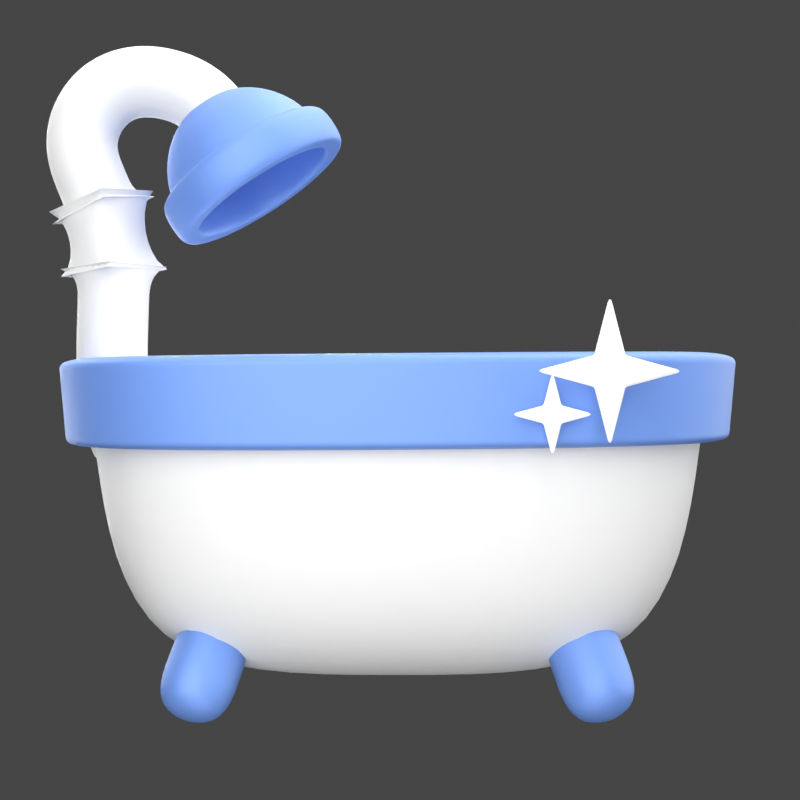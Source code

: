 # Source: 11._bath.blend  (saved by Blender 3.0.42; exported with 4.5.12 LTS)
import bpy
from mathutils import Matrix  # noqa: F401  (used for matrix-valued properties, if any)

bpy.ops.wm.read_factory_settings(use_empty=True)
scene = bpy.context.scene
scene.name = 'Scene'

# ---- collections
col_light = bpy.data.collections.new('light'); scene.collection.children.link(col_light)
col_11__bath = bpy.data.collections.new('11. bath'); scene.collection.children.link(col_11__bath)

# ---- materials (node trees are filled in below, after node groups)
mat_7__puith_003 = bpy.data.materials.new('7. puith.003')
mat_2_1_biru_muda_009 = bpy.data.materials.new('2.1 Biru muda.009')
mat_material_008 = bpy.data.materials.new('Material.008')

# ---- material node trees
mat_7__puith_003.use_nodes = True; mat_7__puith_003.node_tree.nodes.clear()
_N = mat_7__puith_003.node_tree.nodes; _L = mat_7__puith_003.node_tree.links
n0 = _N.new('ShaderNodeBsdfPrincipled'); n0.name = 'Principled BSDF'; n0.location = (10, 300)
n0.distribution = 'GGX'
n0.subsurface_method = 'RANDOM_WALK_SKIN'
n0.inputs[3].default_value = 1.45
n0.inputs[27].default_value = (0.0, 0.0, 0.0, 1.0)
n0.inputs[28].default_value = 1.0
n1 = _N.new('ShaderNodeOutputMaterial'); n1.name = 'Material Output'; n1.location = (300, 300)
_L.new(n0.outputs[0], n1.inputs[0])
n1.is_active_output = True
mat_2_1_biru_muda_009.use_nodes = True; mat_2_1_biru_muda_009.node_tree.nodes.clear()
_N = mat_2_1_biru_muda_009.node_tree.nodes; _L = mat_2_1_biru_muda_009.node_tree.links
n0 = _N.new('ShaderNodeOutputMaterial'); n0.name = 'Material Output'; n0.location = (300, 300)
n1 = _N.new('ShaderNodeBsdfPrincipled'); n1.name = 'Principled BSDF'; n1.location = (10, 300)
n1.distribution = 'GGX'
n1.subsurface_method = 'RANDOM_WALK_SKIN'
n1.inputs[0].default_value = (0.1643, 0.3135, 0.7874, 1.0)
n1.inputs[1].default_value = 0.2
n1.inputs[3].default_value = 1.45
n1.inputs[13].default_value = 0.6
n1.inputs[27].default_value = (1.0, 0.9691, 0.9691, 1.0)
_L.new(n1.outputs[0], n0.inputs[0])
n0.is_active_output = True
mat_material_008.use_nodes = True; mat_material_008.node_tree.nodes.clear()
_N = mat_material_008.node_tree.nodes; _L = mat_material_008.node_tree.links
n0 = _N.new('ShaderNodeBsdfPrincipled'); n0.name = 'Principled BSDF'; n0.location = (10, 300)
n0.distribution = 'GGX'
n0.subsurface_method = 'RANDOM_WALK_SKIN'
n0.inputs[3].default_value = 1.45
n0.inputs[27].default_value = (0.1943, 0.1943, 0.1943, 1.0)
n0.inputs[28].default_value = 1.0
n1 = _N.new('ShaderNodeOutputMaterial'); n1.name = 'Material Output'; n1.location = (300, 300)
_L.new(n0.outputs[0], n1.inputs[0])
n1.is_active_output = True

# ---- world
world_world = bpy.data.worlds.new('World'); scene.world = world_world
world_world.use_nodes = True; world_world.node_tree.nodes.clear()
_N = world_world.node_tree.nodes; _L = world_world.node_tree.links
n0 = _N.new('ShaderNodeOutputWorld'); n0.name = 'World Output'; n0.location = (300, 300)
n1 = _N.new('ShaderNodeBackground'); n1.name = 'Background'; n1.location = (10, 300)
n1.inputs[0].default_value = (0.05088, 0.05088, 0.05088, 1.0)
_L.new(n1.outputs[0], n0.inputs[0])
n0.is_active_output = True
world_world.color = (0.05088, 0.05088, 0.05088)
world_world.use_sun_shadow = False
world_world.sun_shadow_jitter_overblur = 0.0

# ---- cameras
cam_camera_030 = bpy.data.cameras.new('Camera.030')
cam_camera_030.passepartout_alpha = 1.0

# ---- lights
light_area = bpy.data.lights.new('Area', 'AREA')
light_area.transmission_factor = 0.0
light_area.energy = 785.4
light_area.shadow_soft_size = 0.75
light_area.shadow_maximum_resolution = 0.006
light_area.use_absolute_resolution = True
light_area.size = 0.75
light_area.size_y = 1.0
light_area.cycles.use_multiple_importance_sampling = False
light_area_007 = bpy.data.lights.new('Area.007', 'AREA')
light_area_007.transmission_factor = 0.0
light_area_007.energy = 392.7
light_area_007.shadow_soft_size = 1.0
light_area_007.shadow_maximum_resolution = 0.006
light_area_007.use_absolute_resolution = True
light_area_007.size = 1.0
light_area_007.size_y = 1.0
light_area_007.cycles.use_multiple_importance_sampling = False
light_area_001 = bpy.data.lights.new('Area.001', 'AREA')
light_area_001.transmission_factor = 0.0
light_area_001.energy = 981.7
light_area_001.shadow_soft_size = 0.75
light_area_001.shadow_maximum_resolution = 0.006
light_area_001.use_absolute_resolution = True
light_area_001.size = 0.75
light_area_001.size_y = 1.0
light_sun = bpy.data.lights.new('Sun', 'SUN')
light_sun.transmission_factor = 0.0
light_sun.angle = 1.745
light_sun.energy = 3.0
light_sun.shadow_soft_size = 0.125
light_area_039 = bpy.data.lights.new('Area.039', 'AREA')
light_area_039.transmission_factor = 0.0
light_area_039.energy = 157.1
light_area_039.shadow_soft_size = 2.0
light_area_039.shadow_maximum_resolution = 0.006
light_area_039.use_absolute_resolution = True
light_area_039.size = 2.0
light_area_039.size_y = 1.0

# ---- meshes
me_cube_037 = bpy.data.meshes.new('Cube.037')
me_cube_037.from_pydata([(-1.867, -1.091, -1.055), (-1.76, -0.8662, 1.011), (-1.867, 1.091, -1.055), (-1.76, 0.8663, 1.024), (1.867, -1.091, -1.055), (1.76, -0.8663, 1.031), (1.867, 1.091, -1.055), (1.76, 0.8662, 1.043), (-2.161, -1.262, 1.006), (-2.161, 1.263, 1.025), (2.161, 1.262, 1.048), (2.161, -1.263, 1.03), (-1.76, -0.8663, -0.2339), (-1.76, 0.8663, -0.2339), (1.76, 0.8663, -0.2339), (1.76, -0.8663, -0.2339), (0.0, 1.196, -1.055), (-2.792e-05, 1.384, 1.037), (0.0, -1.196, -1.055), (2.792e-05, -1.384, 1.017), (-1.881e-05, 0.9327, 1.034), (1.881e-05, -0.9327, 1.02), (0.0, 0.9328, -0.2339), (0.0, -0.9328, -0.2339), (-2.027, -1.13, 1.008), (-1.893, -0.9983, 1.01), (-1.893, 0.9984, 1.024), (-2.027, 1.13, 1.024), (1.893, 0.9983, 1.045), (2.027, 1.13, 1.047), (1.893, -0.9984, 1.03), (2.027, -1.13, 1.03), (2.185e-05, -1.083, 1.019), (2.488e-05, -1.234, 1.018), (-2.185e-05, 1.083, 1.035), (-2.488e-05, 1.234, 1.036), (-2.114, -1.235, 0.6793), (-2.114, 1.235, 0.6949), (2.114, 1.235, 0.7148), (2.114, -1.235, 0.6992), (2.349e-05, -1.354, 0.6885), (-2.349e-05, 1.354, 0.7056)], [], [(36, 8, 9, 37), (41, 17, 10, 38), (38, 10, 11, 39), (40, 19, 8, 36), (16, 6, 4, 18), (5, 7, 14, 15), (24, 27, 9, 8), (35, 29, 10, 17), (29, 31, 11, 10), (33, 24, 8, 19), (22, 13, 12, 23), (3, 1, 12, 13), (21, 5, 15, 23), (20, 3, 13, 22), (7, 20, 22, 14), (1, 21, 23, 12), (14, 22, 23, 15), (31, 33, 19, 11), (27, 35, 17, 9), (2, 16, 18, 0), (39, 11, 19, 40), (37, 9, 17, 41), (3, 20, 34, 26), (26, 34, 35, 27), (5, 21, 32, 30), (30, 32, 33, 31), (21, 1, 25, 32), (32, 25, 24, 33), (7, 5, 30, 28), (28, 30, 31, 29), (20, 7, 28, 34), (34, 28, 29, 35), (1, 3, 26, 25), (25, 26, 27, 24), (2, 37, 41, 16), (4, 39, 40, 18), (18, 40, 36, 0), (6, 38, 39, 4), (16, 41, 38, 6), (0, 36, 37, 2)])
me_cube_037.polygons.foreach_set('use_smooth', [True] * 40)
_uv = me_cube_037.uv_layers.new(name='UVMap')
_uv.uv.foreach_set('vector', [0.5853, 0.0, 0.625, 0.0, 0.625, 0.25, 0.5853, 0.25, 0.5853, 0.375, 0.625, 0.375, 0.625, 0.5, 0.5853, 0.5, 0.5853, 0.5, 0.625, 0.5, 0.625, 0.75, 0.5853, 0.75, 0.5853, 0.875, 0.625, 0.875, 0.625, 1.0, 0.5853, 1.0, 0.25, 0.5, 0.375, 0.5, 0.375, 0.75, 0.25, 0.75, 0.6427, 0.7138, 0.6427, 0.5362, 0.6427, 0.5362, 0.6427, 0.7138, 0.8691, 0.7379, 0.8691, 0.5121, 0.875, 0.5, 0.875, 0.75, 0.75, 0.5121, 0.6309, 0.5121, 0.625, 0.5, 0.75, 0.5, 0.6309, 0.5121, 0.6309, 0.7379, 0.625, 0.75, 0.625, 0.5, 0.75, 0.7379, 0.8691, 0.7379, 0.875, 0.75, 0.75, 0.75, 0.75, 0.5362, 0.8573, 0.5362, 0.8573, 0.7138, 0.75, 0.7138, 0.8573, 0.5362, 0.8573, 0.7138, 0.8573, 0.7138, 0.8573, 0.5362, 0.75, 0.7138, 0.6427, 0.7138, 0.6427, 0.7138, 0.75, 0.7138, 0.75, 0.5362, 0.8573, 0.5362, 0.8573, 0.5362, 0.75, 0.5362, 0.6427, 0.5362, 0.75, 0.5362, 0.75, 0.5362, 0.6427, 0.5362, 0.8573, 0.7138, 0.75, 0.7138, 0.75, 0.7138, 0.8573, 0.7138, 0.6427, 0.5362, 0.75, 0.5362, 0.75, 0.7138, 0.6427, 0.7138, 0.6309, 0.7379, 0.75, 0.7379, 0.75, 0.75, 0.625, 0.75, 0.8691, 0.5121, 0.75, 0.5121, 0.75, 0.5, 0.875, 0.5, 0.125, 0.5, 0.25, 0.5, 0.25, 0.75, 0.125, 0.75, 0.5853, 0.75, 0.625, 0.75, 0.625, 0.875, 0.5853, 0.875, 0.5853, 0.25, 0.625, 0.25, 0.625, 0.375, 0.5853, 0.375, 0.8573, 0.5362, 0.75, 0.5362, 0.75, 0.5241, 0.8632, 0.5241, 0.8632, 0.5241, 0.75, 0.5241, 0.75, 0.5121, 0.8691, 0.5121, 0.6427, 0.7138, 0.75, 0.7138, 0.75, 0.7259, 0.6368, 0.7259, 0.6368, 0.7259, 0.75, 0.7259, 0.75, 0.7379, 0.6309, 0.7379, 0.75, 0.7138, 0.8573, 0.7138, 0.8632, 0.7259, 0.75, 0.7259, 0.75, 0.7259, 0.8632, 0.7259, 0.8691, 0.7379, 0.75, 0.7379, 0.6427, 0.5362, 0.6427, 0.7138, 0.6368, 0.7259, 0.6368, 0.5241, 0.6368, 0.5241, 0.6368, 0.7259, 0.6309, 0.7379, 0.6309, 0.5121, 0.75, 0.5362, 0.6427, 0.5362, 0.6368, 0.5241, 0.75, 0.5241, 0.75, 0.5241, 0.6368, 0.5241, 0.6309, 0.5121, 0.75, 0.5121, 0.8573, 0.7138, 0.8573, 0.5362, 0.8632, 0.5241, 0.8632, 0.7259, 0.8632, 0.7259, 0.8632, 0.5241, 0.8691, 0.5121, 0.8691, 0.7379, 0.375, 0.25, 0.5853, 0.25, 0.5853, 0.375, 0.375, 0.375, 0.375, 0.75, 0.5853, 0.75, 0.5853, 0.875, 0.375, 0.875, 0.375, 0.875, 0.5853, 0.875, 0.5853, 1.0, 0.375, 1.0, 0.375, 0.5, 0.5853, 0.5, 0.5853, 0.75, 0.375, 0.75, 0.375, 0.375, 0.5853, 0.375, 0.5853, 0.5, 0.375, 0.5, 0.375, 0.0, 0.5853, 0.0, 0.5853, 0.25, 0.375, 0.25])
me_cube_037.materials.append(mat_7__puith_003)
me_cube_037.use_remesh_fix_poles = True
me_cube_037.use_remesh_preserve_attributes = False
me_cube_037.update()
me_plane_044 = bpy.data.meshes.new('Plane.044')
me_plane_044.from_pydata([(0.0, 0.0, 0.0), (0.6156, 6.398e-08, -0.4762)], [(0, 1)], [])
_uv = me_plane_044.uv_layers.new(name='UVMap')
_uv.uv.foreach_set('vector', [])
me_plane_044.materials.append(mat_2_1_biru_muda_009)
me_plane_044.use_remesh_fix_poles = True
me_plane_044.use_remesh_preserve_attributes = False
me_plane_044.update()
me_plane_045 = bpy.data.meshes.new('Plane.045')
me_plane_045.from_pydata([(0.316, 0.5389, 0.8699), (0.294, 0.06704, -0.1341), (0.4816, -0.2882, -0.4925), (-0.03896, 1.002, 1.122), (0.1593, 1.108, 1.723), (0.6434, 0.7049, 1.845), (0.7764, 0.4879, 1.662)], [(0, 1), (1, 2), (3, 0), (4, 3), (5, 4), (6, 5)], [])
_uv = me_plane_045.uv_layers.new(name='UVMap')
_uv.uv.foreach_set('vector', [])
me_plane_045.materials.append(mat_7__puith_003)
me_plane_045.use_remesh_fix_poles = True
me_plane_045.use_remesh_preserve_attributes = False
me_plane_045.update()
me_sphere_007 = bpy.data.meshes.new('Sphere.007')
me_sphere_007.from_pydata([(-0.007805, 0.1142, 0.8277), (-0.002116, 0.4139, 0.6676), (0.001034, 0.4867, 0.579), (0.004627, 0.5408, 0.4778), (0.008527, 0.5741, 0.3681), (0.03587, 0.1055, 0.8293), (0.07905, 0.2069, 0.7975), (0.1197, 0.3004, 0.7448), (0.1562, 0.3824, 0.6732), (0.1872, 0.4496, 0.5856), (0.2115, 0.4996, 0.4852), (0.2281, 0.5304, 0.3759), (0.0729, 0.0807, 0.8306), (0.1517, 0.1584, 0.8001), (0.2251, 0.2299, 0.7485), (0.2904, 0.2926, 0.678), (0.345, 0.3441, 0.5912), (0.3868, 0.3824, 0.4914), (0.4142, 0.4059, 0.3825), (0.09764, 0.04365, 0.8315), (0.2002, 0.08568, 0.8018), (0.2956, 0.1244, 0.751), (0.3801, 0.1584, 0.6812), (0.4504, 0.1862, 0.5949), (0.504, 0.2069, 0.4956), (0.5386, 0.2197, 0.3869), (0.1063, -4.939e-05, 0.8318), (0.2173, -4.939e-05, 0.8024), (0.3203, -4.941e-05, 0.7519), (0.4116, -4.944e-05, 0.6823), (0.4875, -4.944e-05, 0.5962), (0.5451, -4.946e-05, 0.497), (0.5823, -4.946e-05, 0.3885), (0.09764, -0.04375, 0.8315), (0.2002, -0.08578, 0.8018), (0.2956, -0.1245, 0.751), (0.3801, -0.1585, 0.6812), (0.4504, -0.1863, 0.5949), (0.504, -0.207, 0.4956), (0.5386, -0.2198, 0.3869), (0.0729, -0.0808, 0.8306), (0.1517, -0.1585, 0.8001), (0.2251, -0.23, 0.7485), (0.2904, -0.2927, 0.678), (0.345, -0.3442, 0.5912), (0.3868, -0.3825, 0.4914), (0.4142, -0.406, 0.3825), (0.03587, -0.1056, 0.8293), (0.07905, -0.207, 0.7975), (0.1197, -0.3005, 0.7448), (0.1562, -0.3825, 0.6732), (0.1872, -0.4497, 0.5856), (0.2115, -0.4997, 0.4852), (0.2281, -0.5305, 0.3759), (-0.007805, -0.1143, 0.8277), (-0.006623, -0.2241, 0.7944), (-0.004702, -0.3253, 0.7404), (-0.002117, -0.414, 0.6676), (0.001033, -0.4868, 0.579), (0.004627, -0.5409, 0.4778), (0.008527, -0.5742, 0.3681), (-0.05148, -0.1056, 0.8262), (-0.0923, -0.207, 0.7914), (-0.1291, -0.3005, 0.7359), (-0.1604, -0.3825, 0.662), (-0.1851, -0.4497, 0.5723), (-0.2022, -0.4997, 0.4705), (-0.211, -0.5305, 0.3603), (-0.08851, -0.0808, 0.8249), (-0.1649, -0.1585, 0.7888), (-0.2345, -0.23, 0.7322), (-0.2946, -0.2927, 0.6572), (-0.3429, -0.3442, 0.5667), (-0.3776, -0.3825, 0.4642), (-0.3972, -0.406, 0.3537), (-0.008205, -4.94e-05, 0.839), (-0.1132, -0.04375, 0.824), (-0.2135, -0.08578, 0.7871), (-0.305, -0.1245, 0.7297), (-0.3843, -0.1585, 0.654), (-0.4484, -0.1863, 0.563), (-0.4947, -0.207, 0.4601), (-0.5216, -0.2198, 0.3492), (-0.1219, -4.933e-05, 0.8237), (-0.2305, -4.93e-05, 0.7865), (-0.3297, -4.925e-05, 0.7288), (-0.4158, -4.928e-05, 0.6529), (-0.4854, -4.926e-05, 0.5617), (-0.5359, -4.917e-05, 0.4586), (-0.5653, -4.924e-05, 0.3477), (-0.1132, 0.04365, 0.824), (-0.2135, 0.08568, 0.7871), (-0.305, 0.1244, 0.7297), (-0.3843, 0.1584, 0.654), (-0.4484, 0.1862, 0.563), (-0.4947, 0.2069, 0.4601), (-0.5216, 0.2197, 0.3492), (-0.08851, 0.0807, 0.8249), (-0.1649, 0.1584, 0.7888), (-0.2345, 0.2299, 0.7322), (-0.2946, 0.2926, 0.6572), (-0.3429, 0.3441, 0.5667), (-0.3776, 0.3824, 0.4642), (-0.3972, 0.4059, 0.3537), (-0.05148, 0.1055, 0.8262), (-0.0923, 0.2069, 0.7914), (-0.1291, 0.3004, 0.7359), (-0.1604, 0.3824, 0.662), (-0.1851, 0.4496, 0.5723), (-0.2022, 0.4996, 0.4705), (-0.211, 0.5304, 0.3603), (-0.006622, 0.224, 0.7944), (-0.004701, 0.3252, 0.7404), (0.01498, 0.5163, 0.1018), (0.2124, 0.477, 0.1088), (0.3798, 0.365, 0.1147), (0.4917, 0.1975, 0.1187), (0.531, -4.946e-05, 0.1201), (0.4917, -0.1976, 0.1187), (0.3798, -0.3651, 0.1147), (0.2124, -0.4771, 0.1088), (0.01498, -0.5164, 0.1018), (-0.1825, -0.4771, 0.09477), (-0.3499, -0.3651, 0.08882), (-0.4617, -0.1976, 0.08485), (-0.501, -4.926e-05, 0.08345), (-0.4617, 0.1975, 0.08485), (-0.3499, 0.365, 0.08882), (-0.1825, 0.477, 0.09477), (0.24, 0.5591, 0.3763), (0.008527, 0.6051, 0.3681), (0.4362, 0.4279, 0.3833), (0.5673, 0.2315, 0.3879), (0.6133, -4.946e-05, 0.3896), (0.5673, -0.2316, 0.3879), (0.4362, -0.428, 0.3833), (0.24, -0.5592, 0.3763), (0.008527, -0.6052, 0.3681), (-0.2229, -0.5592, 0.3599), (-0.4191, -0.428, 0.3529), (-0.5502, -0.2316, 0.3482), (-0.5963, -4.923e-05, 0.3466), (-0.5502, 0.2315, 0.3482), (-0.4191, 0.4279, 0.3529), (-0.2229, 0.5591, 0.3599), (0.2464, 0.5591, 0.11), (0.01498, 0.6051, 0.1018), (0.4426, 0.4279, 0.117), (0.5737, 0.2315, 0.1216), (0.6198, -4.946e-05, 0.1233), (0.5737, -0.2316, 0.1216), (0.4426, -0.428, 0.117), (0.2464, -0.5592, 0.11), (0.01498, -0.6052, 0.1018), (-0.2165, -0.5592, 0.09356), (-0.4127, -0.428, 0.08659), (-0.5438, -0.2316, 0.08193), (-0.5898, -4.923e-05, 0.08029), (-0.5438, 0.2315, 0.08193), (-0.4127, 0.4279, 0.08659), (-0.2165, 0.5591, 0.09356), (0.2669, 0.624, 0.3773), (0.008527, 0.6754, 0.3681), (0.4859, 0.4776, 0.385), (0.6322, 0.2584, 0.3902), (0.6836, -4.946e-05, 0.3921), (0.6322, -0.2585, 0.3902), (0.4859, -0.4777, 0.385), (0.2669, -0.6241, 0.3773), (0.008527, -0.6755, 0.3681), (-0.2498, -0.6241, 0.3589), (-0.4688, -0.4777, 0.3511), (-0.6151, -0.2585, 0.3459), (-0.6665, -4.92e-05, 0.3441), (-0.6151, 0.2584, 0.3459), (-0.4688, 0.4776, 0.3511), (-0.2498, 0.624, 0.3589), (0.2733, 0.624, 0.111), (0.01498, 0.6754, 0.1018), (0.4923, 0.4776, 0.1187), (0.6386, 0.2584, 0.1239), (0.69, -4.946e-05, 0.1258), (0.6386, -0.2585, 0.1239), (0.4923, -0.4777, 0.1187), (0.2733, -0.6241, 0.111), (0.01498, -0.6755, 0.1018), (-0.2433, -0.6241, 0.09261), (-0.4623, -0.4777, 0.08482), (-0.6087, -0.2585, 0.07962), (-0.6601, -4.92e-05, 0.0778), (-0.6087, 0.2584, 0.07962), (-0.4623, 0.4776, 0.08482), (-0.2433, 0.624, 0.09261), (0.2346, 0.5304, 0.1096), (0.01498, 0.5741, 0.1018), (0.4207, 0.4059, 0.1162), (0.5451, 0.2197, 0.1206), (0.5888, -4.946e-05, 0.1222), (0.5451, -0.2198, 0.1206), (0.4207, -0.406, 0.1162), (0.2346, -0.5305, 0.1096), (0.01498, -0.5742, 0.1018), (-0.2046, -0.5305, 0.09398), (-0.3907, -0.406, 0.08737), (-0.5151, -0.2198, 0.08295), (-0.5588, -4.924e-05, 0.0814), (-0.5151, 0.2197, 0.08295), (-0.3907, 0.4059, 0.08737), (-0.2046, 0.5304, 0.09398), (0.2083, 0.477, 0.225), (0.01085, 0.5163, 0.2179), (0.3757, 0.365, 0.2309), (0.4876, 0.1975, 0.2349), (0.5269, -4.946e-05, 0.2363), (0.4876, -0.1976, 0.2349), (0.3757, -0.3651, 0.2309), (0.2083, -0.4771, 0.225), (0.01085, -0.5164, 0.2179), (-0.1866, -0.4771, 0.2109), (-0.354, -0.3651, 0.205), (-0.4659, -0.1976, 0.201), (-0.5051, -4.926e-05, 0.1996), (-0.4659, 0.1975, 0.201), (-0.354, 0.365, 0.205), (-0.1866, 0.477, 0.2109), (0.204, 0.477, 0.3461), (0.006548, 0.5163, 0.3391), (0.3714, 0.365, 0.3521), (0.4833, 0.1975, 0.356), (0.5226, -4.946e-05, 0.3574), (0.4833, -0.1976, 0.356), (0.3714, -0.3651, 0.3521), (0.204, -0.4771, 0.3461), (0.006548, -0.5164, 0.3391), (-0.1909, -0.4771, 0.3321), (-0.3583, -0.3651, 0.3261), (-0.4702, -0.1976, 0.3221), (-0.5095, -4.926e-05, 0.3208), (-0.4702, 0.1975, 0.3221), (-0.3583, 0.365, 0.3261), (-0.1909, 0.477, 0.3321), (0.1672, 0.3908, 0.3752), (0.005469, 0.423, 0.3695), (0.3044, 0.2991, 0.3801), (0.396, 0.1618, 0.3833), (0.4282, -4.946e-05, 0.3845), (0.396, -0.1619, 0.3833), (0.3044, -0.2992, 0.3801), (0.1672, -0.3909, 0.3752), (0.005469, -0.4231, 0.3695), (-0.1563, -0.3909, 0.3637), (-0.2935, -0.2992, 0.3588), (-0.3851, -0.1619, 0.3556), (-0.4173, -4.93e-05, 0.3544), (-0.3851, 0.1618, 0.3556), (-0.2935, 0.2991, 0.3588), (-0.1563, 0.3908, 0.3637), (0.2029, 0.477, 0.3765), (0.005469, 0.5163, 0.3695), (0.3703, 0.365, 0.3824), (0.4822, 0.1975, 0.3864), (0.5215, -4.946e-05, 0.3878), (0.4822, -0.1976, 0.3864), (0.3703, -0.3651, 0.3824), (0.2029, -0.4771, 0.3765), (0.005469, -0.5164, 0.3695), (-0.192, -0.4771, 0.3625), (-0.3594, -0.3651, 0.3565), (-0.4713, -0.1976, 0.3525), (-0.5105, -4.926e-05, 0.3511), (-0.4713, 0.1975, 0.3525), (-0.3594, 0.365, 0.3565), (-0.192, 0.477, 0.3625)], [], [(112, 111, 6, 7), (1, 112, 7, 8), (2, 1, 8, 9), (3, 2, 9, 10), (4, 3, 10, 11), (0, 75, 5), (111, 0, 5, 6), (5, 75, 12), (6, 5, 12, 13), (7, 6, 13, 14), (8, 7, 14, 15), (9, 8, 15, 16), (10, 9, 16, 17), (11, 10, 17, 18), (16, 15, 22, 23), (17, 16, 23, 24), (18, 17, 24, 25), (12, 75, 19), (13, 12, 19, 20), (14, 13, 20, 21), (15, 14, 21, 22), (20, 19, 26, 27), (21, 20, 27, 28), (22, 21, 28, 29), (23, 22, 29, 30), (24, 23, 30, 31), (25, 24, 31, 32), (19, 75, 26), (31, 30, 37, 38), (32, 31, 38, 39), (26, 75, 33), (27, 26, 33, 34), (28, 27, 34, 35), (29, 28, 35, 36), (30, 29, 36, 37), (35, 34, 41, 42), (36, 35, 42, 43), (37, 36, 43, 44), (38, 37, 44, 45), (39, 38, 45, 46), (33, 75, 40), (34, 33, 40, 41), (46, 45, 52, 53), (40, 75, 47), (41, 40, 47, 48), (42, 41, 48, 49), (43, 42, 49, 50), (44, 43, 50, 51), (45, 44, 51, 52), (49, 48, 55, 56), (50, 49, 56, 57), (51, 50, 57, 58), (52, 51, 58, 59), (53, 52, 59, 60), (47, 75, 54), (48, 47, 54, 55), (60, 59, 66, 67), (54, 75, 61), (55, 54, 61, 62), (56, 55, 62, 63), (57, 56, 63, 64), (58, 57, 64, 65), (59, 58, 65, 66), (64, 63, 70, 71), (65, 64, 71, 72), (66, 65, 72, 73), (67, 66, 73, 74), (61, 75, 68), (62, 61, 68, 69), (63, 62, 69, 70), (68, 75, 76), (69, 68, 76, 77), (70, 69, 77, 78), (71, 70, 78, 79), (72, 71, 79, 80), (73, 72, 80, 81), (74, 73, 81, 82), (79, 78, 85, 86), (80, 79, 86, 87), (81, 80, 87, 88), (82, 81, 88, 89), (76, 75, 83), (77, 76, 83, 84), (78, 77, 84, 85), (83, 75, 90), (84, 83, 90, 91), (85, 84, 91, 92), (86, 85, 92, 93), (87, 86, 93, 94), (88, 87, 94, 95), (89, 88, 95, 96), (94, 93, 100, 101), (95, 94, 101, 102), (96, 95, 102, 103), (90, 75, 97), (91, 90, 97, 98), (92, 91, 98, 99), (93, 92, 99, 100), (98, 97, 104, 105), (99, 98, 105, 106), (100, 99, 106, 107), (101, 100, 107, 108), (102, 101, 108, 109), (103, 102, 109, 110), (97, 75, 104), (109, 108, 2, 3), (110, 109, 3, 4), (104, 75, 0), (105, 104, 0, 111), (106, 105, 111, 112), (107, 106, 112, 1), (108, 107, 1, 2), (32, 39, 134, 133), (121, 122, 218, 217), (67, 74, 139, 138), (205, 204, 156, 157), (110, 4, 130, 144), (204, 203, 155, 156), (96, 103, 143, 142), (203, 202, 154, 155), (46, 53, 136, 135), (202, 201, 153, 154), (74, 82, 140, 139), (60, 67, 138, 137), (89, 96, 142, 141), (201, 200, 152, 153), (200, 199, 151, 152), (199, 198, 150, 151), (198, 197, 149, 150), (133, 134, 166, 165), (147, 145, 177, 179), (160, 159, 191, 192), (132, 133, 165, 164), (145, 146, 178, 177), (159, 158, 190, 191), (131, 132, 164, 163), (144, 130, 162, 176), (158, 157, 189, 190), (129, 131, 163, 161), (143, 144, 176, 175), (157, 156, 188, 189), (130, 129, 161, 162), (142, 143, 175, 174), (156, 155, 187, 188), (141, 142, 174, 173), (82, 89, 141, 140), (206, 205, 157, 158), (103, 110, 144, 143), (207, 206, 158, 159), (53, 60, 137, 136), (18, 25, 132, 131), (193, 194, 146, 145), (39, 46, 135, 134), (208, 207, 159, 160), (195, 193, 145, 147), (194, 208, 160, 146), (196, 195, 147, 148), (25, 32, 133, 132), (4, 11, 129, 130), (197, 196, 148, 149), (11, 18, 131, 129), (175, 176, 192, 191), (167, 168, 184, 183), (161, 163, 179, 177), (162, 161, 177, 178), (171, 172, 188, 187), (176, 162, 178, 192), (163, 164, 180, 179), (168, 169, 185, 184), (172, 173, 189, 188), (169, 170, 186, 185), (164, 165, 181, 180), (173, 174, 190, 189), (165, 166, 182, 181), (170, 171, 187, 186), (174, 175, 191, 190), (166, 167, 183, 182), (146, 160, 192, 178), (148, 147, 179, 180), (134, 135, 167, 166), (149, 148, 180, 181), (135, 136, 168, 167), (150, 149, 181, 182), (136, 137, 169, 168), (151, 150, 182, 183), (137, 138, 170, 169), (152, 151, 183, 184), (138, 139, 171, 170), (153, 152, 184, 185), (139, 140, 172, 171), (154, 153, 185, 186), (140, 141, 173, 172), (155, 154, 186, 187), (114, 113, 194, 193), (115, 114, 193, 195), (116, 115, 195, 196), (117, 116, 196, 197), (118, 117, 197, 198), (119, 118, 198, 199), (120, 119, 199, 200), (121, 120, 200, 201), (122, 121, 201, 202), (123, 122, 202, 203), (124, 123, 203, 204), (125, 124, 204, 205), (126, 125, 205, 206), (127, 126, 206, 207), (128, 127, 207, 208), (113, 128, 208, 194), (222, 223, 239, 238), (114, 115, 211, 209), (122, 123, 219, 218), (115, 116, 212, 211), (123, 124, 220, 219), (116, 117, 213, 212), (124, 125, 221, 220), (117, 118, 214, 213), (125, 126, 222, 221), (118, 119, 215, 214), (126, 127, 223, 222), (119, 120, 216, 215), (127, 128, 224, 223), (120, 121, 217, 216), (113, 114, 209, 210), (128, 113, 210, 224), (228, 229, 261, 260), (215, 216, 232, 231), (223, 224, 240, 239), (216, 217, 233, 232), (210, 209, 225, 226), (224, 210, 226, 240), (217, 218, 234, 233), (209, 211, 227, 225), (218, 219, 235, 234), (211, 212, 228, 227), (219, 220, 236, 235), (212, 213, 229, 228), (220, 221, 237, 236), (213, 214, 230, 229), (221, 222, 238, 237), (214, 215, 231, 230), (241, 243, 244, 245, 246, 247, 248, 249, 250, 251, 252, 253, 254, 255, 256, 242), (236, 237, 269, 268), (229, 230, 262, 261), (237, 238, 270, 269), (230, 231, 263, 262), (238, 239, 271, 270), (231, 232, 264, 263), (239, 240, 272, 271), (232, 233, 265, 264), (226, 225, 257, 258), (240, 226, 258, 272), (233, 234, 266, 265), (225, 227, 259, 257), (234, 235, 267, 266), (227, 228, 260, 259), (235, 236, 268, 267), (241, 242, 258, 257), (243, 241, 257, 259), (244, 243, 259, 260), (245, 244, 260, 261), (246, 245, 261, 262), (247, 246, 262, 263), (248, 247, 263, 264), (249, 248, 264, 265), (250, 249, 265, 266), (251, 250, 266, 267), (252, 251, 267, 268), (253, 252, 268, 269), (254, 253, 269, 270), (255, 254, 270, 271), (256, 255, 271, 272), (242, 256, 272, 258)])
me_sphere_007.polygons.foreach_set('use_smooth', [True] * 273)
_uv = me_sphere_007.uv_layers.new(name='UVMap')
_uv.uv.foreach_set('vector', [0.75, 0.8125, 0.75, 0.875, 0.6875, 0.875, 0.6875, 0.8125, 0.75, 0.75, 0.75, 0.8125, 0.6875, 0.8125, 0.6875, 0.75, 0.75, 0.6875, 0.75, 0.75, 0.6875, 0.75, 0.6875, 0.6875, 0.75, 0.625, 0.75, 0.6875, 0.6875, 0.6875, 0.6875, 0.625, 0.75, 0.5625, 0.75, 0.625, 0.6875, 0.625, 0.6875, 0.5625, 0.75, 0.9375, 0.7188, 1.0, 0.6875, 0.9375, 0.75, 0.875, 0.75, 0.9375, 0.6875, 0.9375, 0.6875, 0.875, 0.6875, 0.9375, 0.6562, 1.0, 0.625, 0.9375, 0.6875, 0.875, 0.6875, 0.9375, 0.625, 0.9375, 0.625, 0.875, 0.6875, 0.8125, 0.6875, 0.875, 0.625, 0.875, 0.625, 0.8125, 0.6875, 0.75, 0.6875, 0.8125, 0.625, 0.8125, 0.625, 0.75, 0.6875, 0.6875, 0.6875, 0.75, 0.625, 0.75, 0.625, 0.6875, 0.6875, 0.625, 0.6875, 0.6875, 0.625, 0.6875, 0.625, 0.625, 0.6875, 0.5625, 0.6875, 0.625, 0.625, 0.625, 0.625, 0.5625, 0.625, 0.6875, 0.625, 0.75, 0.5625, 0.75, 0.5625, 0.6875, 0.625, 0.625, 0.625, 0.6875, 0.5625, 0.6875, 0.5625, 0.625, 0.625, 0.5625, 0.625, 0.625, 0.5625, 0.625, 0.5625, 0.5625, 0.625, 0.9375, 0.5937, 1.0, 0.5625, 0.9375, 0.625, 0.875, 0.625, 0.9375, 0.5625, 0.9375, 0.5625, 0.875, 0.625, 0.8125, 0.625, 0.875, 0.5625, 0.875, 0.5625, 0.8125, 0.625, 0.75, 0.625, 0.8125, 0.5625, 0.8125, 0.5625, 0.75, 0.5625, 0.875, 0.5625, 0.9375, 0.5, 0.9375, 0.5, 0.875, 0.5625, 0.8125, 0.5625, 0.875, 0.5, 0.875, 0.5, 0.8125, 0.5625, 0.75, 0.5625, 0.8125, 0.5, 0.8125, 0.5, 0.75, 0.5625, 0.6875, 0.5625, 0.75, 0.5, 0.75, 0.5, 0.6875, 0.5625, 0.625, 0.5625, 0.6875, 0.5, 0.6875, 0.5, 0.625, 0.5625, 0.5625, 0.5625, 0.625, 0.5, 0.625, 0.5, 0.5625, 0.5625, 0.9375, 0.5312, 1.0, 0.5, 0.9375, 0.5, 0.625, 0.5, 0.6875, 0.4375, 0.6875, 0.4375, 0.625, 0.5, 0.5625, 0.5, 0.625, 0.4375, 0.625, 0.4375, 0.5625, 0.5, 0.9375, 0.4687, 1.0, 0.4375, 0.9375, 0.5, 0.875, 0.5, 0.9375, 0.4375, 0.9375, 0.4375, 0.875, 0.5, 0.8125, 0.5, 0.875, 0.4375, 0.875, 0.4375, 0.8125, 0.5, 0.75, 0.5, 0.8125, 0.4375, 0.8125, 0.4375, 0.75, 0.5, 0.6875, 0.5, 0.75, 0.4375, 0.75, 0.4375, 0.6875, 0.4375, 0.8125, 0.4375, 0.875, 0.375, 0.875, 0.375, 0.8125, 0.4375, 0.75, 0.4375, 0.8125, 0.375, 0.8125, 0.375, 0.75, 0.4375, 0.6875, 0.4375, 0.75, 0.375, 0.75, 0.375, 0.6875, 0.4375, 0.625, 0.4375, 0.6875, 0.375, 0.6875, 0.375, 0.625, 0.4375, 0.5625, 0.4375, 0.625, 0.375, 0.625, 0.375, 0.5625, 0.4375, 0.9375, 0.4062, 1.0, 0.375, 0.9375, 0.4375, 0.875, 0.4375, 0.9375, 0.375, 0.9375, 0.375, 0.875, 0.375, 0.5625, 0.375, 0.625, 0.3125, 0.625, 0.3125, 0.5625, 0.375, 0.9375, 0.3437, 1.0, 0.3125, 0.9375, 0.375, 0.875, 0.375, 0.9375, 0.3125, 0.9375, 0.3125, 0.875, 0.375, 0.8125, 0.375, 0.875, 0.3125, 0.875, 0.3125, 0.8125, 0.375, 0.75, 0.375, 0.8125, 0.3125, 0.8125, 0.3125, 0.75, 0.375, 0.6875, 0.375, 0.75, 0.3125, 0.75, 0.3125, 0.6875, 0.375, 0.625, 0.375, 0.6875, 0.3125, 0.6875, 0.3125, 0.625, 0.3125, 0.8125, 0.3125, 0.875, 0.25, 0.875, 0.25, 0.8125, 0.3125, 0.75, 0.3125, 0.8125, 0.25, 0.8125, 0.25, 0.75, 0.3125, 0.6875, 0.3125, 0.75, 0.25, 0.75, 0.25, 0.6875, 0.3125, 0.625, 0.3125, 0.6875, 0.25, 0.6875, 0.25, 0.625, 0.3125, 0.5625, 0.3125, 0.625, 0.25, 0.625, 0.25, 0.5625, 0.3125, 0.9375, 0.2812, 1.0, 0.25, 0.9375, 0.3125, 0.875, 0.3125, 0.9375, 0.25, 0.9375, 0.25, 0.875, 0.25, 0.5625, 0.25, 0.625, 0.1875, 0.625, 0.1875, 0.5625, 0.25, 0.9375, 0.2187, 1.0, 0.1875, 0.9375, 0.25, 0.875, 0.25, 0.9375, 0.1875, 0.9375, 0.1875, 0.875, 0.25, 0.8125, 0.25, 0.875, 0.1875, 0.875, 0.1875, 0.8125, 0.25, 0.75, 0.25, 0.8125, 0.1875, 0.8125, 0.1875, 0.75, 0.25, 0.6875, 0.25, 0.75, 0.1875, 0.75, 0.1875, 0.6875, 0.25, 0.625, 0.25, 0.6875, 0.1875, 0.6875, 0.1875, 0.625, 0.1875, 0.75, 0.1875, 0.8125, 0.125, 0.8125, 0.125, 0.75, 0.1875, 0.6875, 0.1875, 0.75, 0.125, 0.75, 0.125, 0.6875, 0.1875, 0.625, 0.1875, 0.6875, 0.125, 0.6875, 0.125, 0.625, 0.1875, 0.5625, 0.1875, 0.625, 0.125, 0.625, 0.125, 0.5625, 0.1875, 0.9375, 0.1562, 1.0, 0.125, 0.9375, 0.1875, 0.875, 0.1875, 0.9375, 0.125, 0.9375, 0.125, 0.875, 0.1875, 0.8125, 0.1875, 0.875, 0.125, 0.875, 0.125, 0.8125, 0.125, 0.9375, 0.09375, 1.0, 0.0625, 0.9375, 0.125, 0.875, 0.125, 0.9375, 0.0625, 0.9375, 0.0625, 0.875, 0.125, 0.8125, 0.125, 0.875, 0.0625, 0.875, 0.0625, 0.8125, 0.125, 0.75, 0.125, 0.8125, 0.0625, 0.8125, 0.0625, 0.75, 0.125, 0.6875, 0.125, 0.75, 0.0625, 0.75, 0.0625, 0.6875, 0.125, 0.625, 0.125, 0.6875, 0.0625, 0.6875, 0.0625, 0.625, 0.125, 0.5625, 0.125, 0.625, 0.0625, 0.625, 0.0625, 0.5625, 0.0625, 0.75, 0.0625, 0.8125, 0.0, 0.8125, 0.0, 0.75, 0.0625, 0.6875, 0.0625, 0.75, 0.0, 0.75, 0.0, 0.6875, 0.0625, 0.625, 0.0625, 0.6875, 0.0, 0.6875, 0.0, 0.625, 0.0625, 0.5625, 0.0625, 0.625, 0.0, 0.625, 0.0, 0.5625, 0.0625, 0.9375, 0.03125, 1.0, 0.0, 0.9375, 0.0625, 0.875, 0.0625, 0.9375, 0.0, 0.9375, 0.0, 0.875, 0.0625, 0.8125, 0.0625, 0.875, 0.0, 0.875, 0.0, 0.8125, 1.0, 0.9375, 0.9688, 1.0, 0.9375, 0.9375, 1.0, 0.875, 1.0, 0.9375, 0.9375, 0.9375, 0.9375, 0.875, 1.0, 0.8125, 1.0, 0.875, 0.9375, 0.875, 0.9375, 0.8125, 1.0, 0.75, 1.0, 0.8125, 0.9375, 0.8125, 0.9375, 0.75, 1.0, 0.6875, 1.0, 0.75, 0.9375, 0.75, 0.9375, 0.6875, 1.0, 0.625, 1.0, 0.6875, 0.9375, 0.6875, 0.9375, 0.625, 1.0, 0.5625, 1.0, 0.625, 0.9375, 0.625, 0.9375, 0.5625, 0.9375, 0.6875, 0.9375, 0.75, 0.875, 0.75, 0.875, 0.6875, 0.9375, 0.625, 0.9375, 0.6875, 0.875, 0.6875, 0.875, 0.625, 0.9375, 0.5625, 0.9375, 0.625, 0.875, 0.625, 0.875, 0.5625, 0.9375, 0.9375, 0.9062, 1.0, 0.875, 0.9375, 0.9375, 0.875, 0.9375, 0.9375, 0.875, 0.9375, 0.875, 0.875, 0.9375, 0.8125, 0.9375, 0.875, 0.875, 0.875, 0.875, 0.8125, 0.9375, 0.75, 0.9375, 0.8125, 0.875, 0.8125, 0.875, 0.75, 0.875, 0.875, 0.875, 0.9375, 0.8125, 0.9375, 0.8125, 0.875, 0.875, 0.8125, 0.875, 0.875, 0.8125, 0.875, 0.8125, 0.8125, 0.875, 0.75, 0.875, 0.8125, 0.8125, 0.8125, 0.8125, 0.75, 0.875, 0.6875, 0.875, 0.75, 0.8125, 0.75, 0.8125, 0.6875, 0.875, 0.625, 0.875, 0.6875, 0.8125, 0.6875, 0.8125, 0.625, 0.875, 0.5625, 0.875, 0.625, 0.8125, 0.625, 0.8125, 0.5625, 0.875, 0.9375, 0.8438, 1.0, 0.8125, 0.9375, 0.8125, 0.625, 0.8125, 0.6875, 0.75, 0.6875, 0.75, 0.625, 0.8125, 0.5625, 0.8125, 0.625, 0.75, 0.625, 0.75, 0.5625, 0.8125, 0.9375, 0.7812, 1.0, 0.75, 0.9375, 0.8125, 0.875, 0.8125, 0.9375, 0.75, 0.9375, 0.75, 0.875, 0.8125, 0.8125, 0.8125, 0.875, 0.75, 0.875, 0.75, 0.8125, 0.8125, 0.75, 0.8125, 0.8125, 0.75, 0.8125, 0.75, 0.75, 0.8125, 0.6875, 0.8125, 0.75, 0.75, 0.75, 0.75, 0.6875, 0.5, 0.5625, 0.4375, 0.5625, 0.4375, 0.5625, 0.5, 0.5625, 0.2657, 0.5625, 0.2093, 0.5625, 0.2093, 0.5625, 0.2657, 0.5625, 0.1875, 0.5625, 0.125, 0.5625, 0.125, 0.5625, 0.1875, 0.5625, 0.0, 0.5625, 0.0625, 0.5625, 0.0625, 0.5625, 0.0, 0.5625, 0.8125, 0.5625, 0.75, 0.5625, 0.75, 0.5625, 0.8125, 0.5625, 0.0625, 0.5625, 0.125, 0.5625, 0.125, 0.5625, 0.0625, 0.5625, 0.9375, 0.5625, 0.875, 0.5625, 0.875, 0.5625, 0.9375, 0.5625, 0.125, 0.5625, 0.1875, 0.5625, 0.1875, 0.5625, 0.125, 0.5625, 0.375, 0.5625, 0.3125, 0.5625, 0.3125, 0.5625, 0.375, 0.5625, 0.1875, 0.5625, 0.25, 0.5625, 0.25, 0.5625, 0.1875, 0.5625, 0.125, 0.5625, 0.0625, 0.5625, 0.0625, 0.5625, 0.125, 0.5625, 0.25, 0.5625, 0.1875, 0.5625, 0.1875, 0.5625, 0.25, 0.5625, 1.0, 0.5625, 0.9375, 0.5625, 0.9375, 0.5625, 1.0, 0.5625, 0.25, 0.5625, 0.3125, 0.5625, 0.3125, 0.5625, 0.25, 0.5625, 0.3125, 0.5625, 0.375, 0.5625, 0.375, 0.5625, 0.3125, 0.5625, 0.375, 0.5625, 0.4375, 0.5625, 0.4375, 0.5625, 0.375, 0.5625, 0.4375, 0.5625, 0.5, 0.5625, 0.5, 0.5625, 0.4375, 0.5625, 0.5, 0.5625, 0.4375, 0.5625, 0.4375, 0.5625, 0.5, 0.5625, 0.625, 0.5625, 0.6875, 0.5625, 0.6875, 0.5625, 0.625, 0.5625, 0.8125, 0.5625, 0.875, 0.5625, 0.875, 0.5625, 0.8125, 0.5625, 0.5625, 0.5625, 0.5, 0.5625, 0.5, 0.5625, 0.5625, 0.5625, 0.6875, 0.5625, 0.75, 0.5625, 0.75, 0.5625, 0.6875, 0.5625, 0.875, 0.5625, 0.9375, 0.5625, 0.9375, 0.5625, 0.875, 0.5625, 0.625, 0.5625, 0.5625, 0.5625, 0.5625, 0.5625, 0.625, 0.5625, 0.8125, 0.5625, 0.75, 0.5625, 0.75, 0.5625, 0.8125, 0.5625, 0.9375, 0.5625, 0.0, 0.5625, 0.0, 0.5625, 0.9375, 0.5625, 0.6875, 0.5625, 0.625, 0.5625, 0.625, 0.5625, 0.6875, 0.5625, 0.875, 0.5625, 0.8125, 0.5625, 0.8125, 0.5625, 0.875, 0.5625, 0.0, 0.5625, 0.0625, 0.5625, 0.0625, 0.5625, 0.0, 0.5625, 0.75, 0.5625, 0.6875, 0.5625, 0.6875, 0.5625, 0.75, 0.5625, 0.9375, 0.5625, 0.875, 0.5625, 0.875, 0.5625, 0.9375, 0.5625, 0.0625, 0.5625, 0.125, 0.5625, 0.125, 0.5625, 0.0625, 0.5625, 1.0, 0.5625, 0.9375, 0.5625, 0.9375, 0.5625, 1.0, 0.5625, 0.0625, 0.5625, 0.0, 0.5625, 0.0, 0.5625, 0.0625, 0.5625, 0.9375, 0.5625, 0.0, 0.5625, 0.0, 0.5625, 0.9375, 0.5625, 0.875, 0.5625, 0.8125, 0.5625, 0.8125, 0.5625, 0.875, 0.5625, 0.875, 0.5625, 0.9375, 0.5625, 0.9375, 0.5625, 0.875, 0.5625, 0.3125, 0.5625, 0.25, 0.5625, 0.25, 0.5625, 0.3125, 0.5625, 0.625, 0.5625, 0.5625, 0.5625, 0.5625, 0.5625, 0.625, 0.5625, 0.6875, 0.5625, 0.75, 0.5625, 0.75, 0.5625, 0.6875, 0.5625, 0.4375, 0.5625, 0.375, 0.5625, 0.375, 0.5625, 0.4375, 0.5625, 0.8125, 0.5625, 0.875, 0.5625, 0.875, 0.5625, 0.8125, 0.5625, 0.625, 0.5625, 0.6875, 0.5625, 0.6875, 0.5625, 0.625, 0.5625, 0.75, 0.5625, 0.8125, 0.5625, 0.8125, 0.5625, 0.75, 0.5625, 0.5625, 0.5625, 0.625, 0.5625, 0.625, 0.5625, 0.5625, 0.5625, 0.5625, 0.5625, 0.5, 0.5625, 0.5, 0.5625, 0.5625, 0.5625, 0.75, 0.5625, 0.6875, 0.5625, 0.6875, 0.5625, 0.75, 0.5625, 0.5, 0.5625, 0.5625, 0.5625, 0.5625, 0.5625, 0.5, 0.5625, 0.6875, 0.5625, 0.625, 0.5625, 0.625, 0.5625, 0.6875, 0.5625, 0.875, 0.5625, 0.8125, 0.5625, 0.8125, 0.5625, 0.875, 0.5625, 0.375, 0.5625, 0.3125, 0.5625, 0.3125, 0.5625, 0.375, 0.5625, 0.6875, 0.5625, 0.625, 0.5625, 0.625, 0.5625, 0.6875, 0.5625, 0.75, 0.5625, 0.6875, 0.5625, 0.6875, 0.5625, 0.75, 0.5625, 0.125, 0.5625, 0.0625, 0.5625, 0.0625, 0.5625, 0.125, 0.5625, 0.8125, 0.5625, 0.75, 0.5625, 0.75, 0.5625, 0.8125, 0.5625, 0.625, 0.5625, 0.5625, 0.5625, 0.5625, 0.5625, 0.625, 0.5625, 0.3125, 0.5625, 0.25, 0.5625, 0.25, 0.5625, 0.3125, 0.5625, 0.0625, 0.5625, 0.0, 0.5625, 0.0, 0.5625, 0.0625, 0.5625, 0.25, 0.5625, 0.1875, 0.5625, 0.1875, 0.5625, 0.25, 0.5625, 0.5625, 0.5625, 0.5, 0.5625, 0.5, 0.5625, 0.5625, 0.5625, 1.0, 0.5625, 0.9375, 0.5625, 0.9375, 0.5625, 1.0, 0.5625, 0.5, 0.5625, 0.4375, 0.5625, 0.4375, 0.5625, 0.5, 0.5625, 0.1875, 0.5625, 0.125, 0.5625, 0.125, 0.5625, 0.1875, 0.5625, 0.9375, 0.5625, 0.875, 0.5625, 0.875, 0.5625, 0.9375, 0.5625, 0.4375, 0.5625, 0.375, 0.5625, 0.375, 0.5625, 0.4375, 0.5625, 0.75, 0.5625, 0.8125, 0.5625, 0.8125, 0.5625, 0.75, 0.5625, 0.5625, 0.5625, 0.625, 0.5625, 0.625, 0.5625, 0.5625, 0.5625, 0.4375, 0.5625, 0.375, 0.5625, 0.375, 0.5625, 0.4375, 0.5625, 0.5, 0.5625, 0.5625, 0.5625, 0.5625, 0.5625, 0.5, 0.5625, 0.375, 0.5625, 0.3125, 0.5625, 0.3125, 0.5625, 0.375, 0.5625, 0.4375, 0.5625, 0.5, 0.5625, 0.5, 0.5625, 0.4375, 0.5625, 0.3125, 0.5625, 0.25, 0.5625, 0.25, 0.5625, 0.3125, 0.5625, 0.375, 0.5625, 0.4375, 0.5625, 0.4375, 0.5625, 0.375, 0.5625, 0.25, 0.5625, 0.1875, 0.5625, 0.1875, 0.5625, 0.25, 0.5625, 0.3125, 0.5625, 0.375, 0.5625, 0.375, 0.5625, 0.3125, 0.5625, 0.1875, 0.5625, 0.125, 0.5625, 0.125, 0.5625, 0.1875, 0.5625, 0.25, 0.5625, 0.3125, 0.5625, 0.3125, 0.5625, 0.25, 0.5625, 0.125, 0.5625, 0.0625, 0.5625, 0.0625, 0.5625, 0.125, 0.5625, 0.1875, 0.5625, 0.25, 0.5625, 0.25, 0.5625, 0.1875, 0.5625, 0.0625, 0.5625, 0.0, 0.5625, 0.0, 0.5625, 0.0625, 0.5625, 0.125, 0.5625, 0.1875, 0.5625, 0.1875, 0.5625, 0.125, 0.5625, 0.6718, 0.5625, 0.7282, 0.5625, 0.75, 0.5625, 0.6875, 0.5625, 0.6143, 0.5625, 0.6718, 0.5625, 0.6875, 0.5625, 0.625, 0.5625, 0.5563, 0.5625, 0.6143, 0.5625, 0.625, 0.5625, 0.5625, 0.5625, 0.498, 0.5625, 0.5563, 0.5625, 0.5625, 0.5625, 0.5, 0.5625, 0.4395, 0.5625, 0.498, 0.5625, 0.5, 0.5625, 0.4375, 0.5625, 0.3812, 0.5625, 0.4395, 0.5625, 0.4375, 0.5625, 0.375, 0.5625, 0.3232, 0.5625, 0.3812, 0.5625, 0.375, 0.5625, 0.3125, 0.5625, 0.2657, 0.5625, 0.3232, 0.5625, 0.3125, 0.5625, 0.25, 0.5625, 0.2093, 0.5625, 0.2657, 0.5625, 0.25, 0.5625, 0.1875, 0.5625, 0.155, 0.5625, 0.2093, 0.5625, 0.1875, 0.5625, 0.125, 0.5625, 0.1073, 0.5625, 0.155, 0.5625, 0.125, 0.5625, 0.0625, 0.5625, 0.1523, 0.5625, 0.1073, 0.5625, 0.0625, 0.5625, 0.0, 0.5625, 0.7852, 0.5625, 0.1523, 0.5625, 0.0, 0.5625, 0.9375, 0.5625, 0.8302, 0.5625, 0.7852, 0.5625, 0.9375, 0.5625, 0.875, 0.5625, 0.7825, 0.5625, 0.8302, 0.5625, 0.875, 0.5625, 0.8125, 0.5625, 0.7282, 0.5625, 0.7825, 0.5625, 0.8125, 0.5625, 0.75, 0.5625, 0.7852, 0.5625, 0.8302, 0.5625, 0.8302, 0.5625, 0.7852, 0.5625, 0.6718, 0.5625, 0.6143, 0.5625, 0.6143, 0.5625, 0.6718, 0.5625, 0.2093, 0.5625, 0.155, 0.5625, 0.155, 0.5625, 0.2093, 0.5625, 0.6143, 0.5625, 0.5563, 0.5625, 0.5563, 0.5625, 0.6143, 0.5625, 0.155, 0.5625, 0.1073, 0.5625, 0.1073, 0.5625, 0.155, 0.5625, 0.5563, 0.5625, 0.498, 0.5625, 0.498, 0.5625, 0.5563, 0.5625, 0.1073, 0.5625, 0.1523, 0.5625, 0.1523, 0.5625, 0.1073, 0.5625, 0.498, 0.5625, 0.4395, 0.5625, 0.4395, 0.5625, 0.498, 0.5625, 0.1523, 0.5625, 0.7852, 0.5625, 0.7852, 0.5625, 0.1523, 0.5625, 0.4395, 0.5625, 0.3812, 0.5625, 0.3812, 0.5625, 0.4395, 0.5625, 0.7852, 0.5625, 0.8302, 0.5625, 0.8302, 0.5625, 0.7852, 0.5625, 0.3812, 0.5625, 0.3232, 0.5625, 0.3232, 0.5625, 0.3812, 0.5625, 0.8302, 0.5625, 0.7825, 0.5625, 0.7825, 0.5625, 0.8302, 0.5625, 0.3232, 0.5625, 0.2657, 0.5625, 0.2657, 0.5625, 0.3232, 0.5625, 0.7282, 0.5625, 0.6718, 0.5625, 0.6718, 0.5625, 0.7282, 0.5625, 0.7825, 0.5625, 0.7282, 0.5625, 0.7282, 0.5625, 0.7825, 0.5625, 0.5563, 0.5625, 0.498, 0.5625, 0.498, 0.5625, 0.5563, 0.5625, 0.3812, 0.5625, 0.3232, 0.5625, 0.3232, 0.5625, 0.3812, 0.5625, 0.8302, 0.5625, 0.7825, 0.5625, 0.7825, 0.5625, 0.8302, 0.5625, 0.3232, 0.5625, 0.2657, 0.5625, 0.2657, 0.5625, 0.3232, 0.5625, 0.7282, 0.5625, 0.6718, 0.5625, 0.6718, 0.5625, 0.7282, 0.5625, 0.7825, 0.5625, 0.7282, 0.5625, 0.7282, 0.5625, 0.7825, 0.5625, 0.2657, 0.5625, 0.2093, 0.5625, 0.2093, 0.5625, 0.2657, 0.5625, 0.6718, 0.5625, 0.6143, 0.5625, 0.6143, 0.5625, 0.6718, 0.5625, 0.2093, 0.5625, 0.155, 0.5625, 0.155, 0.5625, 0.2093, 0.5625, 0.6143, 0.5625, 0.5563, 0.5625, 0.5563, 0.5625, 0.6143, 0.5625, 0.155, 0.5625, 0.1073, 0.5625, 0.1073, 0.5625, 0.155, 0.5625, 0.5563, 0.5625, 0.498, 0.5625, 0.498, 0.5625, 0.5563, 0.5625, 0.1073, 0.5625, 0.1523, 0.5625, 0.1523, 0.5625, 0.1073, 0.5625, 0.498, 0.5625, 0.4395, 0.5625, 0.4395, 0.5625, 0.498, 0.5625, 0.1523, 0.5625, 0.7852, 0.5625, 0.7852, 0.5625, 0.1523, 0.5625, 0.4395, 0.5625, 0.3812, 0.5625, 0.3812, 0.5625, 0.4395, 0.5625, 0.6447, 0.5625, 0.5959, 0.5625, 0.5456, 0.5625, 0.4944, 0.5625, 0.4431, 0.5625, 0.3919, 0.5625, 0.3416, 0.5625, 0.2928, 0.5625, 0.2472, 0.5625, 0.2086, 0.5625, 0.1954, 0.5625, 0.3015, 0.5625, 0.636, 0.5625, 0.7421, 0.5625, 0.7289, 0.5625, 0.6903, 0.5625, 0.1073, 0.5625, 0.1523, 0.5625, 0.1523, 0.5625, 0.1073, 0.5625, 0.498, 0.5625, 0.4395, 0.5625, 0.4395, 0.5625, 0.498, 0.5625, 0.1523, 0.5625, 0.7852, 0.5625, 0.7852, 0.5625, 0.1523, 0.5625, 0.4395, 0.5625, 0.3812, 0.5625, 0.3812, 0.5625, 0.4395, 0.5625, 0.7852, 0.5625, 0.8302, 0.5625, 0.8302, 0.5625, 0.7852, 0.5625, 0.3812, 0.5625, 0.3232, 0.5625, 0.3232, 0.5625, 0.3812, 0.5625, 0.8302, 0.5625, 0.7825, 0.5625, 0.7825, 0.5625, 0.8302, 0.5625, 0.3232, 0.5625, 0.2657, 0.5625, 0.2657, 0.5625, 0.3232, 0.5625, 0.7282, 0.5625, 0.6718, 0.5625, 0.6718, 0.5625, 0.7282, 0.5625, 0.7825, 0.5625, 0.7282, 0.5625, 0.7282, 0.5625, 0.7825, 0.5625, 0.2657, 0.5625, 0.2093, 0.5625, 0.2093, 0.5625, 0.2657, 0.5625, 0.6718, 0.5625, 0.6143, 0.5625, 0.6143, 0.5625, 0.6718, 0.5625, 0.2093, 0.5625, 0.155, 0.5625, 0.155, 0.5625, 0.2093, 0.5625, 0.6143, 0.5625, 0.5563, 0.5625, 0.5563, 0.5625, 0.6143, 0.5625, 0.155, 0.5625, 0.1073, 0.5625, 0.1073, 0.5625, 0.155, 0.5625, 0.6447, 0.5625, 0.6903, 0.5625, 0.7282, 0.5625, 0.6718, 0.5625, 0.5959, 0.5625, 0.6447, 0.5625, 0.6718, 0.5625, 0.6143, 0.5625, 0.5456, 0.5625, 0.5959, 0.5625, 0.6143, 0.5625, 0.5563, 0.5625, 0.4944, 0.5625, 0.5456, 0.5625, 0.5563, 0.5625, 0.498, 0.5625, 0.4431, 0.5625, 0.4944, 0.5625, 0.498, 0.5625, 0.4395, 0.5625, 0.3919, 0.5625, 0.4431, 0.5625, 0.4395, 0.5625, 0.3812, 0.5625, 0.3416, 0.5625, 0.3919, 0.5625, 0.3812, 0.5625, 0.3232, 0.5625, 0.2928, 0.5625, 0.3416, 0.5625, 0.3232, 0.5625, 0.2657, 0.5625, 0.2472, 0.5625, 0.2928, 0.5625, 0.2657, 0.5625, 0.2093, 0.5625, 0.2086, 0.5625, 0.2472, 0.5625, 0.2093, 0.5625, 0.155, 0.5625, 0.1954, 0.5625, 0.2086, 0.5625, 0.155, 0.5625, 0.1073, 0.5625, 0.3015, 0.5625, 0.1954, 0.5625, 0.1073, 0.5625, 0.1523, 0.5625, 0.636, 0.5625, 0.3015, 0.5625, 0.1523, 0.5625, 0.7852, 0.5625, 0.7421, 0.5625, 0.636, 0.5625, 0.7852, 0.5625, 0.8302, 0.5625, 0.7289, 0.5625, 0.7421, 0.5625, 0.8302, 0.5625, 0.7825, 0.5625, 0.6903, 0.5625, 0.7289, 0.5625, 0.7825, 0.5625, 0.7282, 0.5625])
me_sphere_007.materials.append(mat_2_1_biru_muda_009)
me_sphere_007.use_remesh_fix_poles = True
me_sphere_007.use_remesh_preserve_attributes = False
me_sphere_007.update()
me_cube_038 = bpy.data.meshes.new('Cube.038')
me_cube_038.from_pydata([(-2.336, -1.365, 1.104), (-2.336, 1.365, 1.135), (2.336, 1.365, 1.174), (2.336, -1.365, 1.143), (-3.018e-05, 1.497, 1.156), (3.018e-05, -1.497, 1.122), (-2.286, -1.335, 0.5555), (-2.286, 1.336, 0.5817), (2.286, 1.335, 0.6151), (2.286, -1.336, 0.589), (2.539e-05, -1.464, 0.571), (-2.539e-05, 1.464, 0.5996)], [], [(6, 0, 1, 7), (11, 4, 2, 8), (8, 2, 3, 9), (10, 5, 0, 6), (9, 3, 5, 10), (7, 1, 4, 11)])
me_cube_038.polygons.foreach_set('use_smooth', [True] * 6)
_uv = me_cube_038.uv_layers.new(name='UVMap')
_uv.uv.foreach_set('vector', [0.5853, 0.0, 0.625, 0.0, 0.625, 0.25, 0.5853, 0.25, 0.5853, 0.375, 0.625, 0.375, 0.625, 0.5, 0.5853, 0.5, 0.5853, 0.5, 0.625, 0.5, 0.625, 0.75, 0.5853, 0.75, 0.5853, 0.875, 0.625, 0.875, 0.625, 1.0, 0.5853, 1.0, 0.5853, 0.75, 0.625, 0.75, 0.625, 0.875, 0.5853, 0.875, 0.5853, 0.25, 0.625, 0.25, 0.625, 0.375, 0.5853, 0.375])
me_cube_038.materials.append(mat_2_1_biru_muda_009)
me_cube_038.use_remesh_fix_poles = True
me_cube_038.use_remesh_preserve_attributes = False
me_cube_038.update()
me_plane_046 = bpy.data.meshes.new('Plane.046')
me_plane_046.from_pydata([(-0.04713, -0.03371, -0.07295), (0.09242, -0.03371, -0.07295), (-0.04713, 0.1058, -0.07295), (0.09242, 0.1058, -0.07295), (-0.3117, 0.03607, -0.07295), (0.02265, -0.2983, -0.07295), (0.357, 0.03607, -0.07295), (0.02265, 0.3704, -0.07295), (0.02265, 0.03607, -0.05203), (-0.04713, -0.03371, -0.1187), (0.09242, -0.03371, -0.1187), (-0.04713, 0.1058, -0.1187), (0.09242, 0.1058, -0.1187), (-0.3117, 0.03607, -0.1187), (0.02265, -0.2983, -0.1187), (0.357, 0.03607, -0.1187), (0.02265, 0.3704, -0.1187), (0.02265, 0.03607, -0.1396), (-0.06888, -0.05547, -0.09582), (-0.416, 0.03607, -0.09582), (0.02265, 0.4747, -0.09582), (0.1142, 0.1276, -0.09582), (0.02265, -0.4025, -0.09582), (-0.06888, 0.1276, -0.09582), (0.1142, -0.05547, -0.09582), (0.4613, 0.03607, -0.09582), (-0.3163, -0.2432, -0.1756), (-0.2331, -0.2432, -0.1756), (-0.3163, -0.16, -0.1756), (-0.2331, -0.16, -0.1756), (-0.474, -0.2016, -0.1756), (-0.2747, -0.4009, -0.1756), (-0.0754, -0.2016, -0.1756), (-0.2747, -0.002306, -0.1756), (-0.2747, -0.2016, -0.1631), (-0.3163, -0.2432, -0.2029), (-0.2331, -0.2432, -0.2029), (-0.3163, -0.16, -0.2029), (-0.2331, -0.16, -0.2029), (-0.474, -0.2016, -0.2029), (-0.2747, -0.4009, -0.2029), (-0.0754, -0.2016, -0.2029), (-0.2747, -0.002306, -0.2029), (-0.2747, -0.2016, -0.2153), (-0.3293, -0.2562, -0.1892), (-0.5361, -0.2016, -0.1892), (-0.2747, 0.05983, -0.1892), (-0.2201, -0.147, -0.1892), (-0.2747, -0.463, -0.1892), (-0.3293, -0.147, -0.1892), (-0.2201, -0.2562, -0.1892), (-0.01326, -0.2016, -0.1892)], [], [(8, 7, 3, 6), (4, 2, 7, 8), (0, 4, 8, 5), (5, 8, 6, 1), (17, 15, 12, 16), (13, 17, 16, 11), (9, 14, 17, 13), (14, 10, 15, 17), (19, 18, 9, 13), (21, 20, 16, 12), (18, 22, 14, 9), (20, 23, 11, 16), (22, 24, 10, 14), (24, 25, 15, 10), (23, 19, 13, 11), (25, 21, 12, 15), (6, 3, 21, 25), (2, 4, 19, 23), (1, 6, 25, 24), (5, 1, 24, 22), (7, 2, 23, 20), (0, 5, 22, 18), (3, 7, 20, 21), (4, 0, 18, 19), (34, 33, 29, 32), (30, 28, 33, 34), (26, 30, 34, 31), (31, 34, 32, 27), (43, 41, 38, 42), (39, 43, 42, 37), (35, 40, 43, 39), (40, 36, 41, 43), (45, 44, 35, 39), (47, 46, 42, 38), (44, 48, 40, 35), (46, 49, 37, 42), (48, 50, 36, 40), (50, 51, 41, 36), (49, 45, 39, 37), (51, 47, 38, 41), (32, 29, 47, 51), (28, 30, 45, 49), (27, 32, 51, 50), (31, 27, 50, 48), (33, 28, 49, 46), (26, 31, 48, 44), (29, 33, 46, 47), (30, 26, 44, 45)])
me_plane_046.polygons.foreach_set('use_smooth', [True] * 48)
_uv = me_plane_046.uv_layers.new(name='UVMap')
_uv.uv.foreach_set('vector', [0.5, 0.5, 0.5, 1.0, 1.0, 1.0, 1.0, 0.5, 0.0, 0.5, 0.0, 1.0, 0.5, 1.0, 0.5, 0.5, 0.0, 0.0, 0.0, 0.5, 0.5, 0.5, 0.5, 0.0, 0.5, 0.0, 0.5, 0.5, 1.0, 0.5, 1.0, 0.0, 0.5, 0.5, 1.0, 0.5, 1.0, 1.0, 0.5, 1.0, 0.0, 0.5, 0.5, 0.5, 0.5, 1.0, 0.0, 1.0, 0.0, 0.0, 0.5, 0.0, 0.5, 0.5, 0.0, 0.5, 0.5, 0.0, 1.0, 0.0, 1.0, 0.5, 0.5, 0.5, 0.0, 0.5, 0.0, 0.0, 0.0, 0.0, 0.0, 0.5, 1.0, 1.0, 0.5, 1.0, 0.5, 1.0, 1.0, 1.0, 0.0, 0.0, 0.5, 0.0, 0.5, 0.0, 0.0, 0.0, 0.5, 1.0, 0.0, 1.0, 0.0, 1.0, 0.5, 1.0, 0.5, 0.0, 1.0, 0.0, 1.0, 0.0, 0.5, 0.0, 1.0, 0.0, 1.0, 0.5, 1.0, 0.5, 1.0, 0.0, 0.0, 1.0, 0.0, 0.5, 0.0, 0.5, 0.0, 1.0, 1.0, 0.5, 1.0, 1.0, 1.0, 1.0, 1.0, 0.5, 1.0, 0.5, 1.0, 1.0, 1.0, 1.0, 1.0, 0.5, 0.0, 1.0, 0.0, 0.5, 0.0, 0.5, 0.0, 1.0, 1.0, 0.0, 1.0, 0.5, 1.0, 0.5, 1.0, 0.0, 0.5, 0.0, 1.0, 0.0, 1.0, 0.0, 0.5, 0.0, 0.5, 1.0, 0.0, 1.0, 0.0, 1.0, 0.5, 1.0, 0.0, 0.0, 0.5, 0.0, 0.5, 0.0, 0.0, 0.0, 1.0, 1.0, 0.5, 1.0, 0.5, 1.0, 1.0, 1.0, 0.0, 0.5, 0.0, 0.0, 0.0, 0.0, 0.0, 0.5, 0.5, 0.5, 0.5, 1.0, 1.0, 1.0, 1.0, 0.5, 0.0, 0.5, 0.0, 1.0, 0.5, 1.0, 0.5, 0.5, 0.0, 0.0, 0.0, 0.5, 0.5, 0.5, 0.5, 0.0, 0.5, 0.0, 0.5, 0.5, 1.0, 0.5, 1.0, 0.0, 0.5, 0.5, 1.0, 0.5, 1.0, 1.0, 0.5, 1.0, 0.0, 0.5, 0.5, 0.5, 0.5, 1.0, 0.0, 1.0, 0.0, 0.0, 0.5, 0.0, 0.5, 0.5, 0.0, 0.5, 0.5, 0.0, 1.0, 0.0, 1.0, 0.5, 0.5, 0.5, 0.0, 0.5, 0.0, 0.0, 0.0, 0.0, 0.0, 0.5, 1.0, 1.0, 0.5, 1.0, 0.5, 1.0, 1.0, 1.0, 0.0, 0.0, 0.5, 0.0, 0.5, 0.0, 0.0, 0.0, 0.5, 1.0, 0.0, 1.0, 0.0, 1.0, 0.5, 1.0, 0.5, 0.0, 1.0, 0.0, 1.0, 0.0, 0.5, 0.0, 1.0, 0.0, 1.0, 0.5, 1.0, 0.5, 1.0, 0.0, 0.0, 1.0, 0.0, 0.5, 0.0, 0.5, 0.0, 1.0, 1.0, 0.5, 1.0, 1.0, 1.0, 1.0, 1.0, 0.5, 1.0, 0.5, 1.0, 1.0, 1.0, 1.0, 1.0, 0.5, 0.0, 1.0, 0.0, 0.5, 0.0, 0.5, 0.0, 1.0, 1.0, 0.0, 1.0, 0.5, 1.0, 0.5, 1.0, 0.0, 0.5, 0.0, 1.0, 0.0, 1.0, 0.0, 0.5, 0.0, 0.5, 1.0, 0.0, 1.0, 0.0, 1.0, 0.5, 1.0, 0.0, 0.0, 0.5, 0.0, 0.5, 0.0, 0.0, 0.0, 1.0, 1.0, 0.5, 1.0, 0.5, 1.0, 1.0, 1.0, 0.0, 0.5, 0.0, 0.0, 0.0, 0.0, 0.0, 0.5])
me_plane_046.materials.append(mat_material_008)
me_plane_046.use_remesh_fix_poles = True
me_plane_046.use_remesh_preserve_attributes = False
me_plane_046.update()

# ---- objects
ob_area = bpy.data.objects.new('Area', light_area)
ob_area_001 = bpy.data.objects.new('Area.001', light_area_007)
ob_area_002 = bpy.data.objects.new('Area.002', light_area_001)
ob_empty = bpy.data.objects.new('Empty', None)
ob_sun = bpy.data.objects.new('Sun', light_sun)
ob_cube_009 = bpy.data.objects.new('Cube.009', me_cube_037)
ob_plane_012 = bpy.data.objects.new('Plane.012', me_plane_044)
ob_plane_013 = bpy.data.objects.new('Plane.013', me_plane_045)
ob_sphere_002 = bpy.data.objects.new('Sphere.002', me_sphere_007)
ob_cube_010 = bpy.data.objects.new('Cube.010', me_cube_038)
ob_plane_045 = bpy.data.objects.new('Plane.045', me_plane_046)
ob_camera_017 = bpy.data.objects.new('Camera.017', cam_camera_030)
ob_area_003 = bpy.data.objects.new('Area.003', light_area_039)

# ---- transforms, parenting, visibility, modifiers, constraints
ob_area.location = (1.258, 8.281, 4.672)
ob_area.rotation_euler = (-1.279, -2.127e-16, 1.583e-16)
ob_area.scale = (15.02, 15.02, 15.02)
ob_area_001.location = (-0.1103, 0.4917, 9.164)
ob_area_001.scale = (9.849, 9.849, 9.849)
ob_area_002.location = (-7.702, -4.97, 4.718)
ob_area_002.rotation_euler = (1.287, 0.05892, -1.016)
ob_area_002.scale = (15.02, 15.02, 15.02)
ob_empty.location = (0.0, 0.0, 2.482)
ob_empty.scale = (2.843, 2.843, 2.843)
ob_empty.empty_display_type = 'CUBE'
ob_sun.location = (5.741, -4.734, 4.249)
ob_sun.rotation_euler = (0.9606, 1.82e-16, 1.072)
ob_cube_009.location = (-0.0111, 0.0111, 1.425)
ob_cube_009.rotation_euler = (0.0, -0.0, -0.7854)
_m = ob_cube_009.modifiers.new('Subdivision', 'SUBSURF')
_m.levels = 3
_m.render_levels = 3
ob_plane_012.location = (1.108, -0.4203, 0.9426)
ob_plane_012.rotation_euler = (0.5238, 0.3829, -0.1141)
_m = ob_plane_012.modifiers.new('Skin', 'SKIN')
_m.use_smooth_shade = True
_m = ob_plane_012.modifiers.new('Subdivision', 'SUBSURF')
_m.levels = 3
_m.render_levels = 3
_m = ob_plane_012.modifiers.new('Mirror', 'MIRROR')
_m.use_axis = (True, True, False)
_m.mirror_object = ob_cube_009
ob_plane_013.location = (-1.738, 1.305, 2.489)
ob_plane_013.rotation_euler = (0.5253, 0.08006, -0.07348)
_m = ob_plane_013.modifiers.new('Subdivision.001', 'SUBSURF')
_m = ob_plane_013.modifiers.new('Skin', 'SKIN')
_m.use_smooth_shade = True
_m = ob_plane_013.modifiers.new('Subdivision', 'SUBSURF')
_m.levels = 3
_m.render_levels = 3
ob_sphere_002.location = (-0.6261, 0.6261, 3.58)
ob_sphere_002.rotation_euler = (2.254e-08, -0.5427, -0.7854)
_m = ob_sphere_002.modifiers.new('Subdivision', 'SUBSURF')
_m.levels = 3
_m.render_levels = 3
ob_cube_010.location = (-0.0111, 0.0111, 1.405)
ob_cube_010.rotation_euler = (0.0, -0.0, -0.7854)
_m = ob_cube_010.modifiers.new('Subdivision', 'SUBSURF')
_m.levels = 3
_m.render_levels = 3
_m = ob_cube_010.modifiers.new('Solidify', 'SOLIDIFY')
_m.thickness = 0.29
_m = ob_cube_010.modifiers.new('Subdivision.001', 'SUBSURF')
_m.levels = 3
_m.render_levels = 3
ob_plane_045.location = (-0.3342, -1.94, 2.389)
ob_plane_045.rotation_euler = (1.571, -0.0, -0.6771)
_m = ob_plane_045.modifiers.new('Bevel', 'BEVEL')
_m.width = 0.05
_m.width_pct = 0.05
_m.segments = 3
ob_camera_017.location = (-5.364, -5.364, 2.266)
ob_camera_017.rotation_euler = (1.571, 2.22e-16, -0.7854)
ob_area_003.location = (-4.114, -3.71, -2.999)
ob_area_003.rotation_euler = (2.418, -0.6632, -1.428)
ob_area_003.scale = (3.546, 3.546, 3.546)

# ---- collection membership
col_light.objects.link(ob_area)
col_light.objects.link(ob_area_001)
col_light.objects.link(ob_area_002)
col_light.objects.link(ob_empty)
col_light.objects.link(ob_sun)
col_11__bath.objects.link(ob_cube_009)
col_11__bath.objects.link(ob_plane_012)
col_11__bath.objects.link(ob_plane_013)
col_11__bath.objects.link(ob_sphere_002)
col_11__bath.objects.link(ob_cube_010)
col_11__bath.objects.link(ob_plane_045)
col_11__bath.objects.link(ob_camera_017)
col_11__bath.objects.link(ob_area_003)

# ---- scene / render settings (as saved in the file)
scene.camera = ob_camera_017
scene.frame_start = 1; scene.frame_end = 250; scene.frame_set(182)
scene.render.engine = 'CYCLES'
scene.render.resolution_x = 3000
scene.render.resolution_y = 3000
scene.render.film_transparent = True
scene.cycles.use_denoising = False
scene.cycles.samples = 200
scene.cycles.sampling_pattern = 'TABULATED_SOBOL'
scene.cycles.use_adaptive_sampling = False
scene.cycles.use_light_tree = False
scene.cycles.tile_size = 256
scene.view_settings.look = 'Medium High Contrast'
scene.view_settings.view_transform = 'Standard'
scene.view_settings.exposure = 0.25
bpy.context.view_layer.update()

